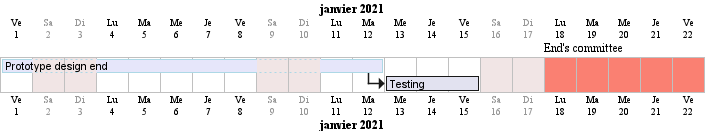

The diagram above was rendered by PlantUML. Its source (embedded in the PNG):
@startgantt
Language fr
printscale daily zoom 2
saturday are closed
sunday are closed

Project starts the 1st of january 2021
[Prototype design end] as [TASK1] lasts 8 days
[TASK1] is colored in Lavender/LightBlue
[Testing] lasts 3 days
[TASK1]->[Testing]

2021-01-18 to 2021-01-22 are named [End's committee]
2021-01-18 to 2021-01-22 are colored in salmon 
@endgantt